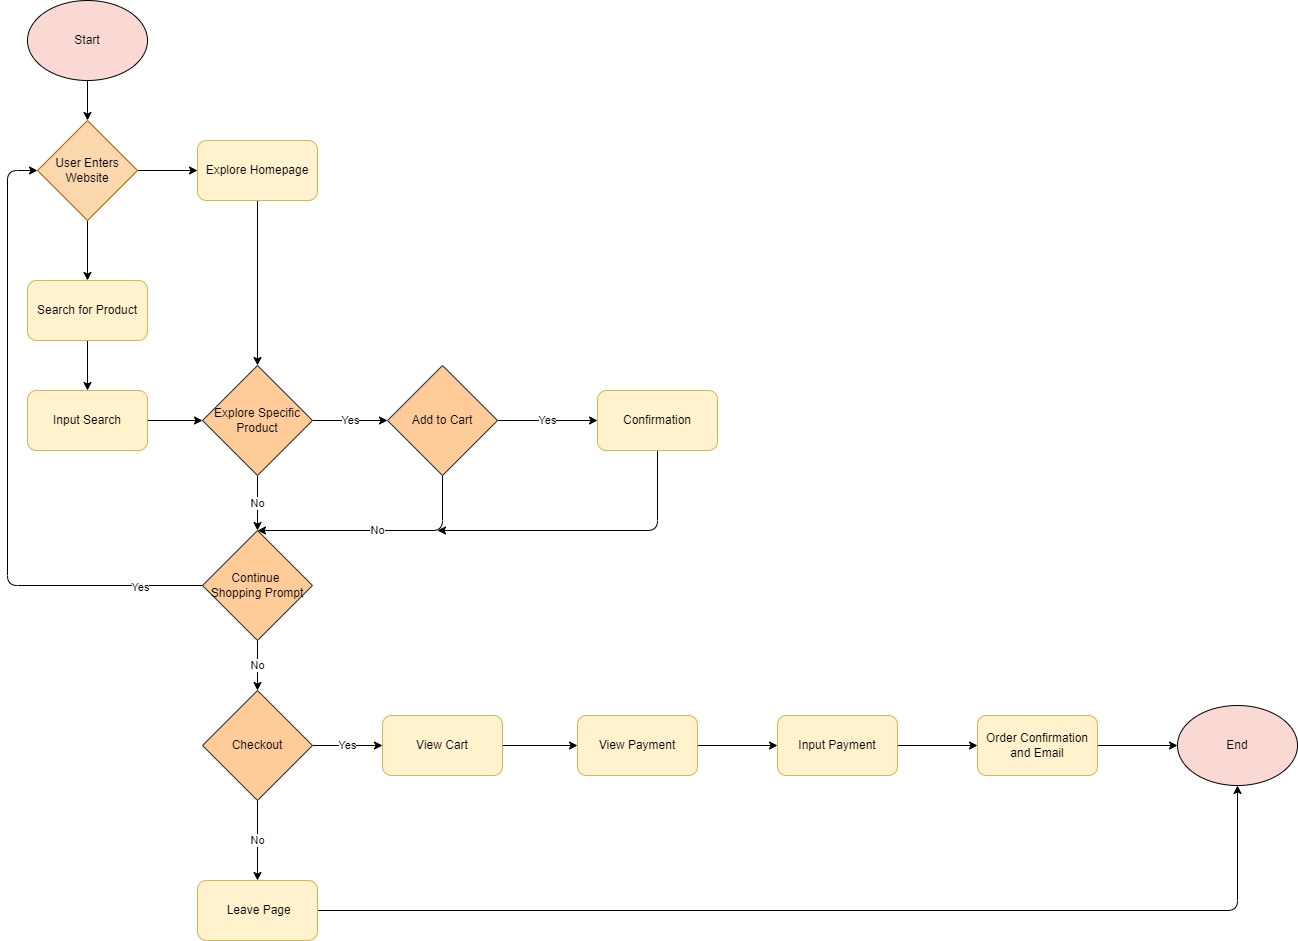

The diagram above was exported from draw.io. Its source (the exported page's mxGraphModel, read from the mxfile embedded in the PNG):
<mxGraphModel dx="663" dy="933" grid="1" gridSize="10" guides="1" tooltips="1" connect="1" arrows="1" fold="1" page="1" pageScale="1" pageWidth="850" pageHeight="1100" math="0" shadow="0">
  <root>
    <mxCell id="0" />
    <mxCell id="1" parent="0" />
    <mxCell id="3" style="edgeStyle=none;html=1;exitX=0.5;exitY=1;exitDx=0;exitDy=0;fontColor=#080808;entryX=0.5;entryY=0;entryDx=0;entryDy=0;" parent="1" source="2" target="5" edge="1">
      <mxGeometry relative="1" as="geometry">
        <mxPoint x="92.85714285714289" y="160" as="targetPoint" />
      </mxGeometry>
    </mxCell>
    <mxCell id="2" value="Start" style="ellipse;whiteSpace=wrap;html=1;fillColor=#fad9d5;strokeColor=#000000;fontColor=#080808;" parent="1" vertex="1">
      <mxGeometry x="30" y="40" width="120" height="80" as="geometry" />
    </mxCell>
    <mxCell id="8" style="edgeStyle=none;html=1;exitX=0.5;exitY=1;exitDx=0;exitDy=0;entryX=0.5;entryY=0;entryDx=0;entryDy=0;fontColor=#000000;" parent="1" source="5" target="7" edge="1">
      <mxGeometry relative="1" as="geometry" />
    </mxCell>
    <mxCell id="9" style="edgeStyle=none;html=1;exitX=1;exitY=0.5;exitDx=0;exitDy=0;fontColor=#000000;" parent="1" source="5" edge="1">
      <mxGeometry relative="1" as="geometry">
        <mxPoint x="200" y="210" as="targetPoint" />
      </mxGeometry>
    </mxCell>
    <mxCell id="5" value="&lt;font color=&quot;#000000&quot;&gt;User Enters Website&lt;/font&gt;" style="rhombus;whiteSpace=wrap;html=1;labelBackgroundColor=none;strokeColor=#b46504;fillColor=#fad7ac;" parent="1" vertex="1">
      <mxGeometry x="40" y="160" width="100" height="100" as="geometry" />
    </mxCell>
    <mxCell id="13" style="edgeStyle=none;html=1;exitX=0.5;exitY=1;exitDx=0;exitDy=0;fontColor=#000000;" parent="1" source="7" target="12" edge="1">
      <mxGeometry relative="1" as="geometry" />
    </mxCell>
    <mxCell id="7" value="&lt;font color=&quot;#000000&quot;&gt;Search for Product&lt;/font&gt;" style="rounded=1;whiteSpace=wrap;html=1;labelBackgroundColor=none;strokeColor=#d6b656;fillColor=#fff2cc;" parent="1" vertex="1">
      <mxGeometry x="30" y="320" width="120" height="60" as="geometry" />
    </mxCell>
    <mxCell id="16" style="edgeStyle=none;html=1;exitX=0.5;exitY=1;exitDx=0;exitDy=0;entryX=0.5;entryY=0;entryDx=0;entryDy=0;fontColor=#000000;" parent="1" source="10" target="14" edge="1">
      <mxGeometry relative="1" as="geometry" />
    </mxCell>
    <mxCell id="10" value="&lt;font color=&quot;#000000&quot;&gt;Explore Homepage&lt;br&gt;&lt;/font&gt;" style="rounded=1;whiteSpace=wrap;html=1;labelBackgroundColor=none;strokeColor=#d6b656;fillColor=#fff2cc;" parent="1" vertex="1">
      <mxGeometry x="200" y="180" width="120" height="60" as="geometry" />
    </mxCell>
    <mxCell id="15" style="edgeStyle=none;html=1;exitX=1;exitY=0.5;exitDx=0;exitDy=0;entryX=0;entryY=0.5;entryDx=0;entryDy=0;fontColor=#000000;" parent="1" source="12" target="14" edge="1">
      <mxGeometry relative="1" as="geometry" />
    </mxCell>
    <mxCell id="12" value="&lt;font color=&quot;#000000&quot;&gt;Input Search&lt;/font&gt;" style="rounded=1;whiteSpace=wrap;html=1;labelBackgroundColor=none;strokeColor=#d6b656;fillColor=#fff2cc;" parent="1" vertex="1">
      <mxGeometry x="30" y="430" width="120" height="60" as="geometry" />
    </mxCell>
    <mxCell id="18" value="Yes" style="edgeStyle=none;html=1;exitX=1;exitY=0.5;exitDx=0;exitDy=0;entryX=0;entryY=0.5;entryDx=0;entryDy=0;fontColor=#000000;labelBackgroundColor=#FFFFFF;" parent="1" source="14" target="17" edge="1">
      <mxGeometry relative="1" as="geometry" />
    </mxCell>
    <mxCell id="20" value="No" style="edgeStyle=none;html=1;exitX=0.5;exitY=1;exitDx=0;exitDy=0;entryX=0.5;entryY=0;entryDx=0;entryDy=0;fontColor=#000000;labelBackgroundColor=#FFFFFF;" parent="1" source="14" target="19" edge="1">
      <mxGeometry relative="1" as="geometry" />
    </mxCell>
    <mxCell id="14" value="&lt;font color=&quot;#000000&quot;&gt;Explore Specific Product&lt;/font&gt;" style="rhombus;whiteSpace=wrap;html=1;labelBackgroundColor=none;strokeColor=#36393d;fillColor=#ffcc99;" parent="1" vertex="1">
      <mxGeometry x="205" y="405" width="110" height="110" as="geometry" />
    </mxCell>
    <mxCell id="21" value="No" style="edgeStyle=none;html=1;exitX=0.5;exitY=1;exitDx=0;exitDy=0;fontColor=#000000;entryX=0.5;entryY=0;entryDx=0;entryDy=0;labelBackgroundColor=#FFFFFF;" parent="1" source="17" target="19" edge="1">
      <mxGeometry relative="1" as="geometry">
        <mxPoint x="445" y="600" as="targetPoint" />
        <Array as="points">
          <mxPoint x="445" y="570" />
        </Array>
      </mxGeometry>
    </mxCell>
    <mxCell id="23" value="Yes" style="edgeStyle=none;html=1;exitX=1;exitY=0.5;exitDx=0;exitDy=0;entryX=0;entryY=0.5;entryDx=0;entryDy=0;fontColor=#000000;labelBackgroundColor=#FFFFFF;" parent="1" source="17" target="22" edge="1">
      <mxGeometry relative="1" as="geometry" />
    </mxCell>
    <mxCell id="17" value="&lt;font color=&quot;#000000&quot;&gt;Add to Cart&lt;/font&gt;" style="rhombus;whiteSpace=wrap;html=1;labelBackgroundColor=none;strokeColor=#36393d;fillColor=#ffcc99;" parent="1" vertex="1">
      <mxGeometry x="390" y="405" width="110" height="110" as="geometry" />
    </mxCell>
    <mxCell id="26" value="No" style="edgeStyle=none;html=1;exitX=0.5;exitY=1;exitDx=0;exitDy=0;entryX=0.5;entryY=0;entryDx=0;entryDy=0;fontColor=#000000;labelBackgroundColor=#FFFFFF;" parent="1" source="19" target="25" edge="1">
      <mxGeometry relative="1" as="geometry" />
    </mxCell>
    <mxCell id="27" style="edgeStyle=none;html=1;exitX=0;exitY=0.5;exitDx=0;exitDy=0;entryX=0;entryY=0.5;entryDx=0;entryDy=0;fontColor=#FFFFFF;" parent="1" source="19" target="5" edge="1">
      <mxGeometry relative="1" as="geometry">
        <Array as="points">
          <mxPoint x="10" y="625" />
          <mxPoint x="10" y="210" />
        </Array>
      </mxGeometry>
    </mxCell>
    <mxCell id="42" value="Yes" style="edgeLabel;html=1;align=center;verticalAlign=middle;resizable=0;points=[];fontColor=#000000;labelBackgroundColor=#FFFFFF;" parent="27" vertex="1" connectable="0">
      <mxGeometry x="-0.8012" y="1" relative="1" as="geometry">
        <mxPoint as="offset" />
      </mxGeometry>
    </mxCell>
    <mxCell id="19" value="&lt;font color=&quot;#000000&quot;&gt;Continue &lt;br&gt;Shopping Prompt&lt;/font&gt;" style="rhombus;whiteSpace=wrap;html=1;labelBackgroundColor=none;strokeColor=#36393d;fillColor=#ffcc99;" parent="1" vertex="1">
      <mxGeometry x="205" y="570" width="110" height="110" as="geometry" />
    </mxCell>
    <mxCell id="24" style="edgeStyle=none;html=1;exitX=0.5;exitY=1;exitDx=0;exitDy=0;fontColor=#FFFFFF;" parent="1" source="22" edge="1">
      <mxGeometry relative="1" as="geometry">
        <mxPoint x="440" y="569.9999999999998" as="targetPoint" />
        <Array as="points">
          <mxPoint x="660" y="570" />
        </Array>
      </mxGeometry>
    </mxCell>
    <mxCell id="22" value="&lt;font color=&quot;#000000&quot;&gt;Confirmation&lt;br&gt;&lt;/font&gt;" style="rounded=1;whiteSpace=wrap;html=1;labelBackgroundColor=none;strokeColor=#d6b656;fillColor=#fff2cc;" parent="1" vertex="1">
      <mxGeometry x="600" y="430" width="120" height="60" as="geometry" />
    </mxCell>
    <mxCell id="29" value="Yes" style="edgeStyle=none;html=1;exitX=1;exitY=0.5;exitDx=0;exitDy=0;entryX=0;entryY=0.5;entryDx=0;entryDy=0;fontColor=#000000;labelBackgroundColor=#FFFFFF;" parent="1" source="25" target="28" edge="1">
      <mxGeometry relative="1" as="geometry" />
    </mxCell>
    <mxCell id="39" value="No" style="edgeStyle=none;html=1;exitX=0.5;exitY=1;exitDx=0;exitDy=0;fontColor=#000000;entryX=0.5;entryY=0;entryDx=0;entryDy=0;labelBackgroundColor=#FFFFFF;" parent="1" source="25" target="40" edge="1">
      <mxGeometry relative="1" as="geometry">
        <mxPoint x="260.33333333333337" y="900" as="targetPoint" />
      </mxGeometry>
    </mxCell>
    <mxCell id="25" value="&lt;font color=&quot;#000000&quot;&gt;Checkout&lt;br&gt;&lt;/font&gt;" style="rhombus;whiteSpace=wrap;html=1;labelBackgroundColor=none;strokeColor=#36393d;fillColor=#ffcc99;" parent="1" vertex="1">
      <mxGeometry x="205" y="730" width="110" height="110" as="geometry" />
    </mxCell>
    <mxCell id="31" style="edgeStyle=none;html=1;exitX=1;exitY=0.5;exitDx=0;exitDy=0;entryX=0;entryY=0.5;entryDx=0;entryDy=0;fontColor=#FFFFFF;" parent="1" source="28" target="30" edge="1">
      <mxGeometry relative="1" as="geometry" />
    </mxCell>
    <mxCell id="28" value="&lt;font color=&quot;#000000&quot;&gt;View Cart&lt;br&gt;&lt;/font&gt;" style="rounded=1;whiteSpace=wrap;html=1;labelBackgroundColor=none;strokeColor=#d6b656;fillColor=#fff2cc;" parent="1" vertex="1">
      <mxGeometry x="385" y="755" width="120" height="60" as="geometry" />
    </mxCell>
    <mxCell id="32" style="edgeStyle=none;html=1;exitX=1;exitY=0.5;exitDx=0;exitDy=0;fontColor=#FFFFFF;entryX=0;entryY=0.5;entryDx=0;entryDy=0;" parent="1" source="30" target="33" edge="1">
      <mxGeometry relative="1" as="geometry">
        <mxPoint x="590" y="950.4117647058824" as="targetPoint" />
      </mxGeometry>
    </mxCell>
    <mxCell id="30" value="&lt;font color=&quot;#000000&quot;&gt;View Payment&lt;br&gt;&lt;/font&gt;" style="rounded=1;whiteSpace=wrap;html=1;labelBackgroundColor=none;strokeColor=#d6b656;fillColor=#fff2cc;" parent="1" vertex="1">
      <mxGeometry x="580" y="755" width="120" height="60" as="geometry" />
    </mxCell>
    <mxCell id="35" style="edgeStyle=none;html=1;exitX=1;exitY=0.5;exitDx=0;exitDy=0;entryX=0;entryY=0.5;entryDx=0;entryDy=0;fontColor=#FFFFFF;" parent="1" source="33" target="34" edge="1">
      <mxGeometry relative="1" as="geometry" />
    </mxCell>
    <mxCell id="33" value="&lt;font color=&quot;#000000&quot;&gt;Input Payment&lt;br&gt;&lt;/font&gt;" style="rounded=1;whiteSpace=wrap;html=1;labelBackgroundColor=none;strokeColor=#d6b656;fillColor=#fff2cc;" parent="1" vertex="1">
      <mxGeometry x="780" y="755" width="120" height="60" as="geometry" />
    </mxCell>
    <mxCell id="36" style="edgeStyle=none;html=1;exitX=1;exitY=0.5;exitDx=0;exitDy=0;fontColor=#FFFFFF;entryX=0;entryY=0.5;entryDx=0;entryDy=0;" parent="1" source="34" target="38" edge="1">
      <mxGeometry relative="1" as="geometry">
        <mxPoint x="830" y="1030" as="targetPoint" />
      </mxGeometry>
    </mxCell>
    <mxCell id="34" value="&lt;font color=&quot;#000000&quot;&gt;Order Confirmation and Email&lt;br&gt;&lt;/font&gt;" style="rounded=1;whiteSpace=wrap;html=1;labelBackgroundColor=none;strokeColor=#d6b656;fillColor=#fff2cc;" parent="1" vertex="1">
      <mxGeometry x="980" y="755" width="120" height="60" as="geometry" />
    </mxCell>
    <mxCell id="38" value="End" style="ellipse;whiteSpace=wrap;html=1;fillColor=#fad9d5;strokeColor=#000000;fontColor=#080808;" parent="1" vertex="1">
      <mxGeometry x="1180" y="745" width="120" height="80" as="geometry" />
    </mxCell>
    <mxCell id="41" style="edgeStyle=none;html=1;exitX=1;exitY=0.5;exitDx=0;exitDy=0;fontColor=#FFFFFF;entryX=0.5;entryY=1;entryDx=0;entryDy=0;" parent="1" source="40" target="38" edge="1">
      <mxGeometry relative="1" as="geometry">
        <mxPoint x="1282.5" y="960" as="targetPoint" />
        <Array as="points">
          <mxPoint x="1240" y="950" />
        </Array>
      </mxGeometry>
    </mxCell>
    <mxCell id="40" value="&lt;font color=&quot;#000000&quot;&gt;&amp;nbsp;Leave Page&lt;br&gt;&lt;/font&gt;" style="rounded=1;whiteSpace=wrap;html=1;labelBackgroundColor=none;strokeColor=#d6b656;fillColor=#fff2cc;" parent="1" vertex="1">
      <mxGeometry x="200" y="920" width="120" height="60" as="geometry" />
    </mxCell>
  </root>
</mxGraphModel>